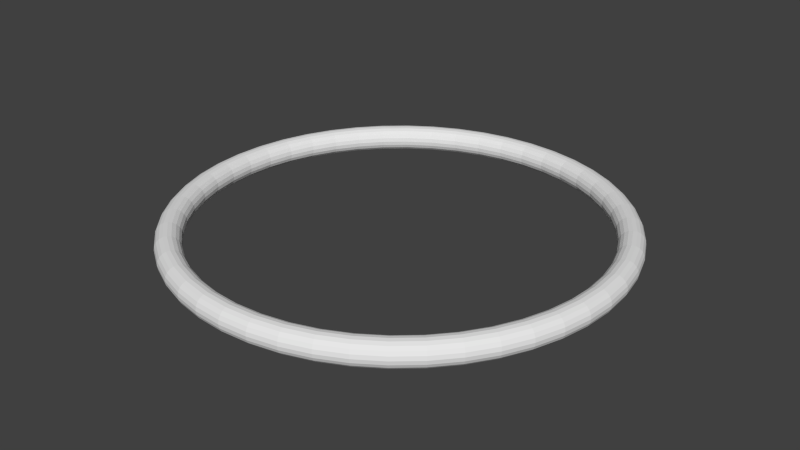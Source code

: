 # Source: Torus.blend  (saved by Blender 2.66.1; exported with 4.5.12 LTS)
import bpy
from mathutils import Matrix  # noqa: F401  (used for matrix-valued properties, if any)

bpy.ops.wm.read_factory_settings(use_empty=True)
scene = bpy.context.scene
scene.name = 'Scene'

# ---- collections
col_collection_1 = bpy.data.collections.new('Collection 1'); scene.collection.children.link(col_collection_1)

# ---- world
world_world = bpy.data.worlds.new('World'); scene.world = world_world
world_world.color = (0.05088, 0.05088, 0.05088)
world_world.use_sun_shadow = False
world_world.sun_shadow_jitter_overblur = 0.0
world_world.cycles.sampling_method = 'MANUAL'
world_world.cycles.sample_map_resolution = 256

# ---- meshes
me_torus = bpy.data.meshes.new('Torus')
me_torus.from_pydata([(0.53, 0.0, 0.0), (0.5285, 0.0, 0.009271), (0.5243, 0.0, 0.01763), (0.5176, 0.0, 0.02427), (0.5093, 0.0, 0.02853), (0.5, 0.0, 0.03), (0.4907, 0.0, 0.02853), (0.4824, 0.0, 0.02427), (0.4757, 0.0, 0.01763), (0.4715, 0.0, 0.009271), (0.47, 0.0, 3.674e-18), (0.4715, 0.0, -0.009271), (0.4757, 0.0, -0.01763), (0.4824, 0.0, -0.02427), (0.4907, 0.0, -0.02853), (0.5, 0.0, -0.03), (0.5093, 0.0, -0.02853), (0.5176, 0.0, -0.02427), (0.5243, 0.0, -0.01763), (0.5285, 0.0, -0.009271), (0.5255, 0.06918, 0.0), (0.524, 0.06899, 0.009271), (0.5198, 0.06843, 0.01763), (0.5132, 0.06756, 0.02427), (0.5049, 0.06647, 0.02853), (0.4957, 0.06526, 0.03), (0.4865, 0.06405, 0.02853), (0.4782, 0.06296, 0.02427), (0.4717, 0.0621, 0.01763), (0.4674, 0.06154, 0.009271), (0.466, 0.06135, 3.674e-18), (0.4674, 0.06154, -0.009271), (0.4717, 0.0621, -0.01763), (0.4782, 0.06296, -0.02427), (0.4865, 0.06405, -0.02853), (0.4957, 0.06526, -0.03), (0.5049, 0.06647, -0.02853), (0.5132, 0.06756, -0.02427), (0.5198, 0.06843, -0.01763), (0.524, 0.06899, -0.009271), (0.5119, 0.1372, 0.0), (0.5105, 0.1368, 0.009271), (0.5064, 0.1357, 0.01763), (0.5, 0.134, 0.02427), (0.4919, 0.1318, 0.02853), (0.483, 0.1294, 0.03), (0.474, 0.127, 0.02853), (0.4659, 0.1248, 0.02427), (0.4595, 0.1231, 0.01763), (0.4554, 0.122, 0.009271), (0.454, 0.1216, 3.674e-18), (0.4554, 0.122, -0.009271), (0.4595, 0.1231, -0.01763), (0.4659, 0.1248, -0.02427), (0.474, 0.127, -0.02853), (0.483, 0.1294, -0.03), (0.4919, 0.1318, -0.02853), (0.5, 0.134, -0.02427), (0.5064, 0.1357, -0.01763), (0.5105, 0.1368, -0.009271), (0.4897, 0.2028, 0.0), (0.4883, 0.2023, 0.009271), (0.4844, 0.2006, 0.01763), (0.4782, 0.1981, 0.02427), (0.4705, 0.1949, 0.02853), (0.4619, 0.1913, 0.03), (0.4534, 0.1878, 0.02853), (0.4456, 0.1846, 0.02427), (0.4395, 0.1821, 0.01763), (0.4356, 0.1804, 0.009271), (0.4342, 0.1799, 3.674e-18), (0.4356, 0.1804, -0.009271), (0.4395, 0.1821, -0.01763), (0.4456, 0.1846, -0.02427), (0.4534, 0.1878, -0.02853), (0.4619, 0.1913, -0.03), (0.4705, 0.1949, -0.02853), (0.4782, 0.1981, -0.02427), (0.4844, 0.2006, -0.01763), (0.4883, 0.2023, -0.009271), (0.459, 0.265, 0.0), (0.4577, 0.2643, 0.009271), (0.454, 0.2621, 0.01763), (0.4483, 0.2588, 0.02427), (0.441, 0.2546, 0.02853), (0.433, 0.25, 0.03), (0.425, 0.2454, 0.02853), (0.4177, 0.2412, 0.02427), (0.412, 0.2379, 0.01763), (0.4083, 0.2357, 0.009271), (0.407, 0.235, 3.674e-18), (0.4083, 0.2357, -0.009271), (0.412, 0.2379, -0.01763), (0.4177, 0.2412, -0.02427), (0.425, 0.2454, -0.02853), (0.433, 0.25, -0.03), (0.441, 0.2546, -0.02853), (0.4483, 0.2588, -0.02427), (0.454, 0.2621, -0.01763), (0.4577, 0.2643, -0.009271), (0.4205, 0.3226, 0.0), (0.4193, 0.3217, 0.009271), (0.4159, 0.3192, 0.01763), (0.4107, 0.3151, 0.02427), (0.404, 0.31, 0.02853), (0.3967, 0.3044, 0.03), (0.3893, 0.2987, 0.02853), (0.3827, 0.2936, 0.02427), (0.3774, 0.2896, 0.01763), (0.374, 0.287, 0.009271), (0.3729, 0.2861, 3.674e-18), (0.374, 0.287, -0.009271), (0.3774, 0.2896, -0.01763), (0.3827, 0.2936, -0.02427), (0.3893, 0.2987, -0.02853), (0.3967, 0.3044, -0.03), (0.404, 0.31, -0.02853), (0.4107, 0.3151, -0.02427), (0.4159, 0.3192, -0.01763), (0.4193, 0.3217, -0.009271), (0.3748, 0.3748, 0.0), (0.3737, 0.3737, 0.009271), (0.3707, 0.3707, 0.01763), (0.366, 0.366, 0.02427), (0.3601, 0.3601, 0.02853), (0.3536, 0.3536, 0.03), (0.347, 0.347, 0.02853), (0.3411, 0.3411, 0.02427), (0.3364, 0.3364, 0.01763), (0.3334, 0.3334, 0.009271), (0.3323, 0.3323, 3.674e-18), (0.3334, 0.3334, -0.009271), (0.3364, 0.3364, -0.01763), (0.3411, 0.3411, -0.02427), (0.347, 0.347, -0.02853), (0.3536, 0.3536, -0.03), (0.3601, 0.3601, -0.02853), (0.366, 0.366, -0.02427), (0.3707, 0.3707, -0.01763), (0.3737, 0.3737, -0.009271), (0.3226, 0.4205, 0.0), (0.3217, 0.4193, 0.009271), (0.3192, 0.4159, 0.01763), (0.3151, 0.4107, 0.02427), (0.31, 0.404, 0.02853), (0.3044, 0.3967, 0.03), (0.2987, 0.3893, 0.02853), (0.2936, 0.3827, 0.02427), (0.2896, 0.3774, 0.01763), (0.287, 0.374, 0.009271), (0.2861, 0.3729, 3.674e-18), (0.287, 0.374, -0.009271), (0.2896, 0.3774, -0.01763), (0.2936, 0.3827, -0.02427), (0.2987, 0.3893, -0.02853), (0.3044, 0.3967, -0.03), (0.31, 0.404, -0.02853), (0.3151, 0.4107, -0.02427), (0.3192, 0.4159, -0.01763), (0.3217, 0.4193, -0.009271), (0.265, 0.459, 0.0), (0.2643, 0.4577, 0.009271), (0.2621, 0.454, 0.01763), (0.2588, 0.4483, 0.02427), (0.2546, 0.441, 0.02853), (0.25, 0.433, 0.03), (0.2454, 0.425, 0.02853), (0.2412, 0.4177, 0.02427), (0.2379, 0.412, 0.01763), (0.2357, 0.4083, 0.009271), (0.235, 0.407, 3.674e-18), (0.2357, 0.4083, -0.009271), (0.2379, 0.412, -0.01763), (0.2412, 0.4177, -0.02427), (0.2454, 0.425, -0.02853), (0.25, 0.433, -0.03), (0.2546, 0.441, -0.02853), (0.2588, 0.4483, -0.02427), (0.2621, 0.454, -0.01763), (0.2643, 0.4577, -0.009271), (0.2028, 0.4897, 0.0), (0.2023, 0.4883, 0.009271), (0.2006, 0.4844, 0.01763), (0.1981, 0.4782, 0.02427), (0.1949, 0.4705, 0.02853), (0.1913, 0.4619, 0.03), (0.1878, 0.4534, 0.02853), (0.1846, 0.4456, 0.02427), (0.1821, 0.4395, 0.01763), (0.1804, 0.4356, 0.009271), (0.1799, 0.4342, 3.674e-18), (0.1804, 0.4356, -0.009271), (0.1821, 0.4395, -0.01763), (0.1846, 0.4456, -0.02427), (0.1878, 0.4534, -0.02853), (0.1913, 0.4619, -0.03), (0.1949, 0.4705, -0.02853), (0.1981, 0.4782, -0.02427), (0.2006, 0.4844, -0.01763), (0.2023, 0.4883, -0.009271), (0.1372, 0.5119, 0.0), (0.1368, 0.5105, 0.009271), (0.1357, 0.5064, 0.01763), (0.134, 0.5, 0.02427), (0.1318, 0.4919, 0.02853), (0.1294, 0.483, 0.03), (0.127, 0.474, 0.02853), (0.1248, 0.4659, 0.02427), (0.1231, 0.4595, 0.01763), (0.122, 0.4554, 0.009271), (0.1216, 0.454, 3.674e-18), (0.122, 0.4554, -0.009271), (0.1231, 0.4595, -0.01763), (0.1248, 0.4659, -0.02427), (0.127, 0.474, -0.02853), (0.1294, 0.483, -0.03), (0.1318, 0.4919, -0.02853), (0.134, 0.5, -0.02427), (0.1357, 0.5064, -0.01763), (0.1368, 0.5105, -0.009271), (0.06918, 0.5255, 0.0), (0.06899, 0.524, 0.009271), (0.06843, 0.5198, 0.01763), (0.06756, 0.5132, 0.02427), (0.06647, 0.5049, 0.02853), (0.06526, 0.4957, 0.03), (0.06405, 0.4865, 0.02853), (0.06296, 0.4782, 0.02427), (0.0621, 0.4717, 0.01763), (0.06154, 0.4674, 0.009271), (0.06135, 0.466, 3.674e-18), (0.06154, 0.4674, -0.009271), (0.0621, 0.4717, -0.01763), (0.06296, 0.4782, -0.02427), (0.06405, 0.4865, -0.02853), (0.06526, 0.4957, -0.03), (0.06647, 0.5049, -0.02853), (0.06756, 0.5132, -0.02427), (0.06843, 0.5198, -0.01763), (0.06899, 0.524, -0.009271), (5.96e-08, 0.53, 0.0), (2.98e-08, 0.5285, 0.009271), (5.96e-08, 0.5243, 0.01763), (2.98e-08, 0.5176, 0.02427), (2.98e-08, 0.5093, 0.02853), (4.47e-08, 0.5, 0.03), (4.47e-08, 0.4907, 0.02853), (4.47e-08, 0.4824, 0.02427), (4.47e-08, 0.4757, 0.01763), (4.47e-08, 0.4715, 0.009271), (4.47e-08, 0.47, 3.674e-18), (4.47e-08, 0.4715, -0.009271), (4.47e-08, 0.4757, -0.01763), (4.47e-08, 0.4824, -0.02427), (4.47e-08, 0.4907, -0.02853), (4.47e-08, 0.5, -0.03), (2.98e-08, 0.5093, -0.02853), (2.98e-08, 0.5176, -0.02427), (5.96e-08, 0.5243, -0.01763), (2.98e-08, 0.5285, -0.009271), (-0.06918, 0.5255, 0.0), (-0.06899, 0.524, 0.009271), (-0.06843, 0.5198, 0.01763), (-0.06756, 0.5132, 0.02427), (-0.06647, 0.5049, 0.02853), (-0.06526, 0.4957, 0.03), (-0.06405, 0.4865, 0.02853), (-0.06296, 0.4782, 0.02427), (-0.0621, 0.4717, 0.01763), (-0.06154, 0.4674, 0.009271), (-0.06135, 0.466, 3.674e-18), (-0.06154, 0.4674, -0.009271), (-0.0621, 0.4717, -0.01763), (-0.06296, 0.4782, -0.02427), (-0.06405, 0.4865, -0.02853), (-0.06526, 0.4957, -0.03), (-0.06647, 0.5049, -0.02853), (-0.06756, 0.5132, -0.02427), (-0.06843, 0.5198, -0.01763), (-0.06899, 0.524, -0.009271), (-0.1372, 0.5119, 0.0), (-0.1368, 0.5105, 0.009271), (-0.1357, 0.5064, 0.01763), (-0.134, 0.5, 0.02427), (-0.1318, 0.4919, 0.02853), (-0.1294, 0.483, 0.03), (-0.127, 0.474, 0.02853), (-0.1248, 0.4659, 0.02427), (-0.1231, 0.4595, 0.01763), (-0.122, 0.4554, 0.009271), (-0.1216, 0.454, 3.674e-18), (-0.122, 0.4554, -0.009271), (-0.1231, 0.4595, -0.01763), (-0.1248, 0.4659, -0.02427), (-0.127, 0.474, -0.02853), (-0.1294, 0.483, -0.03), (-0.1318, 0.4919, -0.02853), (-0.134, 0.5, -0.02427), (-0.1357, 0.5064, -0.01763), (-0.1368, 0.5105, -0.009271), (-0.2028, 0.4897, 0.0), (-0.2023, 0.4883, 0.009271), (-0.2006, 0.4844, 0.01763), (-0.1981, 0.4782, 0.02427), (-0.1949, 0.4705, 0.02853), (-0.1913, 0.4619, 0.03), (-0.1878, 0.4534, 0.02853), (-0.1846, 0.4456, 0.02427), (-0.1821, 0.4395, 0.01763), (-0.1804, 0.4356, 0.009271), (-0.1799, 0.4342, 3.674e-18), (-0.1804, 0.4356, -0.009271), (-0.1821, 0.4395, -0.01763), (-0.1846, 0.4456, -0.02427), (-0.1878, 0.4534, -0.02853), (-0.1913, 0.4619, -0.03), (-0.1949, 0.4705, -0.02853), (-0.1981, 0.4782, -0.02427), (-0.2006, 0.4844, -0.01763), (-0.2023, 0.4883, -0.009271), (-0.265, 0.459, 0.0), (-0.2643, 0.4577, 0.009271), (-0.2621, 0.454, 0.01763), (-0.2588, 0.4483, 0.02427), (-0.2546, 0.441, 0.02853), (-0.25, 0.433, 0.03), (-0.2454, 0.425, 0.02853), (-0.2412, 0.4177, 0.02427), (-0.2379, 0.412, 0.01763), (-0.2357, 0.4083, 0.009271), (-0.235, 0.407, 3.674e-18), (-0.2357, 0.4083, -0.009271), (-0.2379, 0.412, -0.01763), (-0.2412, 0.4177, -0.02427), (-0.2454, 0.425, -0.02853), (-0.25, 0.433, -0.03), (-0.2546, 0.441, -0.02853), (-0.2588, 0.4483, -0.02427), (-0.2621, 0.454, -0.01763), (-0.2643, 0.4577, -0.009271), (-0.3226, 0.4205, 0.0), (-0.3217, 0.4193, 0.009271), (-0.3192, 0.4159, 0.01763), (-0.3151, 0.4107, 0.02427), (-0.31, 0.404, 0.02853), (-0.3044, 0.3967, 0.03), (-0.2987, 0.3893, 0.02853), (-0.2936, 0.3827, 0.02427), (-0.2896, 0.3774, 0.01763), (-0.287, 0.374, 0.009271), (-0.2861, 0.3729, 3.674e-18), (-0.287, 0.374, -0.009271), (-0.2896, 0.3774, -0.01763), (-0.2936, 0.3827, -0.02427), (-0.2987, 0.3893, -0.02853), (-0.3044, 0.3967, -0.03), (-0.31, 0.404, -0.02853), (-0.3151, 0.4107, -0.02427), (-0.3192, 0.4159, -0.01763), (-0.3217, 0.4193, -0.009271), (-0.3748, 0.3748, 0.0), (-0.3737, 0.3737, 0.009271), (-0.3707, 0.3707, 0.01763), (-0.366, 0.366, 0.02427), (-0.3601, 0.3601, 0.02853), (-0.3536, 0.3536, 0.03), (-0.347, 0.347, 0.02853), (-0.3411, 0.3411, 0.02427), (-0.3364, 0.3364, 0.01763), (-0.3334, 0.3334, 0.009271), (-0.3323, 0.3323, 3.674e-18), (-0.3334, 0.3334, -0.009271), (-0.3364, 0.3364, -0.01763), (-0.3411, 0.3411, -0.02427), (-0.347, 0.347, -0.02853), (-0.3536, 0.3536, -0.03), (-0.3601, 0.3601, -0.02853), (-0.366, 0.366, -0.02427), (-0.3707, 0.3707, -0.01763), (-0.3737, 0.3737, -0.009271), (-0.4205, 0.3226, 0.0), (-0.4193, 0.3217, 0.009271), (-0.4159, 0.3192, 0.01763), (-0.4107, 0.3151, 0.02427), (-0.404, 0.31, 0.02853), (-0.3967, 0.3044, 0.03), (-0.3893, 0.2987, 0.02853), (-0.3827, 0.2936, 0.02427), (-0.3774, 0.2896, 0.01763), (-0.374, 0.287, 0.009271), (-0.3729, 0.2861, 3.674e-18), (-0.374, 0.287, -0.009271), (-0.3774, 0.2896, -0.01763), (-0.3827, 0.2936, -0.02427), (-0.3893, 0.2987, -0.02853), (-0.3967, 0.3044, -0.03), (-0.404, 0.31, -0.02853), (-0.4107, 0.3151, -0.02427), (-0.4159, 0.3192, -0.01763), (-0.4193, 0.3217, -0.009271), (-0.459, 0.265, 0.0), (-0.4577, 0.2643, 0.009271), (-0.454, 0.2621, 0.01763), (-0.4483, 0.2588, 0.02427), (-0.441, 0.2546, 0.02853), (-0.433, 0.25, 0.03), (-0.425, 0.2454, 0.02853), (-0.4177, 0.2412, 0.02427), (-0.412, 0.2379, 0.01763), (-0.4083, 0.2357, 0.009271), (-0.407, 0.235, 3.674e-18), (-0.4083, 0.2357, -0.009271), (-0.412, 0.2379, -0.01763), (-0.4177, 0.2412, -0.02427), (-0.425, 0.2454, -0.02853), (-0.433, 0.25, -0.03), (-0.441, 0.2546, -0.02853), (-0.4483, 0.2588, -0.02427), (-0.454, 0.2621, -0.01763), (-0.4577, 0.2643, -0.009271), (-0.4897, 0.2028, 0.0), (-0.4883, 0.2023, 0.009271), (-0.4844, 0.2006, 0.01763), (-0.4782, 0.1981, 0.02427), (-0.4705, 0.1949, 0.02853), (-0.4619, 0.1913, 0.03), (-0.4534, 0.1878, 0.02853), (-0.4456, 0.1846, 0.02427), (-0.4395, 0.1821, 0.01763), (-0.4356, 0.1804, 0.009271), (-0.4342, 0.1799, 3.674e-18), (-0.4356, 0.1804, -0.009271), (-0.4395, 0.1821, -0.01763), (-0.4456, 0.1846, -0.02427), (-0.4534, 0.1878, -0.02853), (-0.4619, 0.1913, -0.03), (-0.4705, 0.1949, -0.02853), (-0.4782, 0.1981, -0.02427), (-0.4844, 0.2006, -0.01763), (-0.4883, 0.2023, -0.009271), (-0.5119, 0.1372, 0.0), (-0.5105, 0.1368, 0.009271), (-0.5064, 0.1357, 0.01763), (-0.5, 0.134, 0.02427), (-0.4919, 0.1318, 0.02853), (-0.483, 0.1294, 0.03), (-0.474, 0.127, 0.02853), (-0.4659, 0.1248, 0.02427), (-0.4595, 0.1231, 0.01763), (-0.4554, 0.122, 0.009271), (-0.454, 0.1216, 3.674e-18), (-0.4554, 0.122, -0.009271), (-0.4595, 0.1231, -0.01763), (-0.4659, 0.1248, -0.02427), (-0.474, 0.127, -0.02853), (-0.483, 0.1294, -0.03), (-0.4919, 0.1318, -0.02853), (-0.5, 0.134, -0.02427), (-0.5064, 0.1357, -0.01763), (-0.5105, 0.1368, -0.009271), (-0.5255, 0.06918, 0.0), (-0.524, 0.06899, 0.009271), (-0.5198, 0.06843, 0.01763), (-0.5132, 0.06756, 0.02427), (-0.5049, 0.06647, 0.02853), (-0.4957, 0.06526, 0.03), (-0.4865, 0.06405, 0.02853), (-0.4782, 0.06296, 0.02427), (-0.4717, 0.0621, 0.01763), (-0.4674, 0.06154, 0.009271), (-0.466, 0.06135, 3.674e-18), (-0.4674, 0.06154, -0.009271), (-0.4717, 0.0621, -0.01763), (-0.4782, 0.06296, -0.02427), (-0.4865, 0.06405, -0.02853), (-0.4957, 0.06526, -0.03), (-0.5049, 0.06647, -0.02853), (-0.5132, 0.06756, -0.02427), (-0.5198, 0.06843, -0.01763), (-0.524, 0.06899, -0.009271), (-0.53, 4.633e-08, 0.0), (-0.5285, 4.621e-08, 0.009271), (-0.5243, 4.583e-08, 0.01763), (-0.5176, 4.525e-08, 0.02427), (-0.5093, 4.452e-08, 0.02853), (-0.5, 4.371e-08, 0.03), (-0.4907, 4.29e-08, 0.02853), (-0.4824, 4.217e-08, 0.02427), (-0.4757, 4.159e-08, 0.01763), (-0.4715, 4.122e-08, 0.009271), (-0.47, 4.109e-08, 3.674e-18), (-0.4715, 4.122e-08, -0.009271), (-0.4757, 4.159e-08, -0.01763), (-0.4824, 4.217e-08, -0.02427), (-0.4907, 4.29e-08, -0.02853), (-0.5, 4.371e-08, -0.03), (-0.5093, 4.452e-08, -0.02853), (-0.5176, 4.525e-08, -0.02427), (-0.5243, 4.583e-08, -0.01763), (-0.5285, 4.621e-08, -0.009271), (-0.5255, -0.06918, 0.0), (-0.524, -0.06899, 0.009271), (-0.5198, -0.06843, 0.01763), (-0.5132, -0.06756, 0.02427), (-0.5049, -0.06647, 0.02853), (-0.4957, -0.06526, 0.03), (-0.4865, -0.06405, 0.02853), (-0.4782, -0.06296, 0.02427), (-0.4717, -0.0621, 0.01763), (-0.4674, -0.06154, 0.009271), (-0.466, -0.06135, 3.674e-18), (-0.4674, -0.06154, -0.009271), (-0.4717, -0.0621, -0.01763), (-0.4782, -0.06296, -0.02427), (-0.4865, -0.06405, -0.02853), (-0.4957, -0.06526, -0.03), (-0.5049, -0.06647, -0.02853), (-0.5132, -0.06756, -0.02427), (-0.5198, -0.06843, -0.01763), (-0.524, -0.06899, -0.009271), (-0.5119, -0.1372, 0.0), (-0.5105, -0.1368, 0.009271), (-0.5064, -0.1357, 0.01763), (-0.5, -0.134, 0.02427), (-0.4919, -0.1318, 0.02853), (-0.483, -0.1294, 0.03), (-0.474, -0.127, 0.02853), (-0.4659, -0.1248, 0.02427), (-0.4595, -0.1231, 0.01763), (-0.4554, -0.122, 0.009271), (-0.454, -0.1216, 3.674e-18), (-0.4554, -0.122, -0.009271), (-0.4595, -0.1231, -0.01763), (-0.4659, -0.1248, -0.02427), (-0.474, -0.127, -0.02853), (-0.483, -0.1294, -0.03), (-0.4919, -0.1318, -0.02853), (-0.5, -0.134, -0.02427), (-0.5064, -0.1357, -0.01763), (-0.5105, -0.1368, -0.009271), (-0.4897, -0.2028, 0.0), (-0.4883, -0.2023, 0.009271), (-0.4844, -0.2006, 0.01763), (-0.4782, -0.1981, 0.02427), (-0.4705, -0.1949, 0.02853), (-0.4619, -0.1913, 0.03), (-0.4534, -0.1878, 0.02853), (-0.4456, -0.1846, 0.02427), (-0.4395, -0.1821, 0.01763), (-0.4356, -0.1804, 0.009271), (-0.4342, -0.1799, 3.674e-18), (-0.4356, -0.1804, -0.009271), (-0.4395, -0.1821, -0.01763), (-0.4456, -0.1846, -0.02427), (-0.4534, -0.1878, -0.02853), (-0.4619, -0.1913, -0.03), (-0.4705, -0.1949, -0.02853), (-0.4782, -0.1981, -0.02427), (-0.4844, -0.2006, -0.01763), (-0.4883, -0.2023, -0.009271), (-0.459, -0.265, 0.0), (-0.4577, -0.2643, 0.009271), (-0.454, -0.2621, 0.01763), (-0.4483, -0.2588, 0.02427), (-0.441, -0.2546, 0.02853), (-0.433, -0.25, 0.03), (-0.425, -0.2454, 0.02853), (-0.4177, -0.2412, 0.02427), (-0.412, -0.2379, 0.01763), (-0.4083, -0.2357, 0.009271), (-0.407, -0.235, 3.674e-18), (-0.4083, -0.2357, -0.009271), (-0.412, -0.2379, -0.01763), (-0.4177, -0.2412, -0.02427), (-0.425, -0.2454, -0.02853), (-0.433, -0.25, -0.03), (-0.441, -0.2546, -0.02853), (-0.4483, -0.2588, -0.02427), (-0.454, -0.2621, -0.01763), (-0.4577, -0.2643, -0.009271), (-0.4205, -0.3226, 0.0), (-0.4193, -0.3217, 0.009271), (-0.4159, -0.3192, 0.01763), (-0.4107, -0.3151, 0.02427), (-0.404, -0.31, 0.02853), (-0.3967, -0.3044, 0.03), (-0.3893, -0.2987, 0.02853), (-0.3827, -0.2936, 0.02427), (-0.3774, -0.2896, 0.01763), (-0.374, -0.287, 0.009271), (-0.3729, -0.2861, 3.674e-18), (-0.374, -0.287, -0.009271), (-0.3774, -0.2896, -0.01763), (-0.3827, -0.2936, -0.02427), (-0.3893, -0.2987, -0.02853), (-0.3967, -0.3044, -0.03), (-0.404, -0.31, -0.02853), (-0.4107, -0.3151, -0.02427), (-0.4159, -0.3192, -0.01763), (-0.4193, -0.3217, -0.009271), (-0.3748, -0.3748, 0.0), (-0.3737, -0.3737, 0.009271), (-0.3707, -0.3707, 0.01763), (-0.366, -0.366, 0.02427), (-0.3601, -0.3601, 0.02853), (-0.3536, -0.3536, 0.03), (-0.347, -0.347, 0.02853), (-0.3411, -0.3411, 0.02427), (-0.3364, -0.3364, 0.01763), (-0.3334, -0.3334, 0.009271), (-0.3323, -0.3323, 3.674e-18), (-0.3334, -0.3334, -0.009271), (-0.3364, -0.3364, -0.01763), (-0.3411, -0.3411, -0.02427), (-0.347, -0.347, -0.02853), (-0.3536, -0.3536, -0.03), (-0.3601, -0.3601, -0.02853), (-0.366, -0.366, -0.02427), (-0.3707, -0.3707, -0.01763), (-0.3737, -0.3737, -0.009271), (-0.3226, -0.4205, 0.0), (-0.3217, -0.4193, 0.009271), (-0.3192, -0.4159, 0.01763), (-0.3151, -0.4107, 0.02427), (-0.31, -0.404, 0.02853), (-0.3044, -0.3967, 0.03), (-0.2987, -0.3893, 0.02853), (-0.2936, -0.3827, 0.02427), (-0.2896, -0.3774, 0.01763), (-0.287, -0.374, 0.009271), (-0.2861, -0.3729, 3.674e-18), (-0.287, -0.374, -0.009271), (-0.2896, -0.3774, -0.01763), (-0.2936, -0.3827, -0.02427), (-0.2987, -0.3893, -0.02853), (-0.3044, -0.3967, -0.03), (-0.31, -0.404, -0.02853), (-0.3151, -0.4107, -0.02427), (-0.3192, -0.4159, -0.01763), (-0.3217, -0.4193, -0.009271), (-0.265, -0.459, 0.0), (-0.2643, -0.4577, 0.009271), (-0.2621, -0.454, 0.01763), (-0.2588, -0.4483, 0.02427), (-0.2546, -0.441, 0.02853), (-0.25, -0.433, 0.03), (-0.2454, -0.425, 0.02853), (-0.2412, -0.4177, 0.02427), (-0.2379, -0.412, 0.01763), (-0.2357, -0.4083, 0.009271), (-0.235, -0.407, 3.674e-18), (-0.2357, -0.4083, -0.009271), (-0.2379, -0.412, -0.01763), (-0.2412, -0.4177, -0.02427), (-0.2454, -0.425, -0.02853), (-0.25, -0.433, -0.03), (-0.2546, -0.441, -0.02853), (-0.2588, -0.4483, -0.02427), (-0.2621, -0.454, -0.01763), (-0.2643, -0.4577, -0.009271), (-0.2028, -0.4897, 0.0), (-0.2023, -0.4883, 0.009271), (-0.2006, -0.4844, 0.01763), (-0.1981, -0.4782, 0.02427), (-0.1949, -0.4705, 0.02853), (-0.1913, -0.4619, 0.03), (-0.1878, -0.4534, 0.02853), (-0.1846, -0.4456, 0.02427), (-0.1821, -0.4395, 0.01763), (-0.1804, -0.4356, 0.009271), (-0.1799, -0.4342, 3.674e-18), (-0.1804, -0.4356, -0.009271), (-0.1821, -0.4395, -0.01763), (-0.1846, -0.4456, -0.02427), (-0.1878, -0.4534, -0.02853), (-0.1913, -0.4619, -0.03), (-0.1949, -0.4705, -0.02853), (-0.1981, -0.4782, -0.02427), (-0.2006, -0.4844, -0.01763), (-0.2023, -0.4883, -0.009271), (-0.1372, -0.5119, 0.0), (-0.1368, -0.5105, 0.009271), (-0.1357, -0.5064, 0.01763), (-0.134, -0.5, 0.02427), (-0.1318, -0.4919, 0.02853), (-0.1294, -0.483, 0.03), (-0.127, -0.474, 0.02853), (-0.1248, -0.4659, 0.02427), (-0.1231, -0.4595, 0.01763), (-0.122, -0.4554, 0.009271), (-0.1216, -0.454, 3.674e-18), (-0.122, -0.4554, -0.009271), (-0.1231, -0.4595, -0.01763), (-0.1248, -0.4659, -0.02427), (-0.127, -0.474, -0.02853), (-0.1294, -0.483, -0.03), (-0.1318, -0.4919, -0.02853), (-0.134, -0.5, -0.02427), (-0.1357, -0.5064, -0.01763), (-0.1368, -0.5105, -0.009271), (-0.06918, -0.5255, 0.0), (-0.06899, -0.524, 0.009271), (-0.06843, -0.5198, 0.01763), (-0.06757, -0.5132, 0.02427), (-0.06647, -0.5049, 0.02853), (-0.06526, -0.4957, 0.03), (-0.06405, -0.4865, 0.02853), (-0.06296, -0.4782, 0.02427), (-0.0621, -0.4717, 0.01763), (-0.06154, -0.4674, 0.009271), (-0.06135, -0.466, 3.674e-18), (-0.06154, -0.4674, -0.009271), (-0.0621, -0.4717, -0.01763), (-0.06296, -0.4782, -0.02427), (-0.06405, -0.4865, -0.02853), (-0.06526, -0.4957, -0.03), (-0.06647, -0.5049, -0.02853), (-0.06757, -0.5132, -0.02427), (-0.06843, -0.5198, -0.01763), (-0.06899, -0.524, -0.009271), (5.96e-08, -0.53, 0.0), (2.98e-08, -0.5285, 0.009271), (5.96e-08, -0.5243, 0.01763), (2.98e-08, -0.5176, 0.02427), (2.98e-08, -0.5093, 0.02853), (4.47e-08, -0.5, 0.03), (4.47e-08, -0.4907, 0.02853), (4.47e-08, -0.4824, 0.02427), (4.47e-08, -0.4757, 0.01763), (4.47e-08, -0.4715, 0.009271), (4.47e-08, -0.47, 3.674e-18), (4.47e-08, -0.4715, -0.009271), (4.47e-08, -0.4757, -0.01763), (4.47e-08, -0.4824, -0.02427), (4.47e-08, -0.4907, -0.02853), (4.47e-08, -0.5, -0.03), (2.98e-08, -0.5093, -0.02853), (2.98e-08, -0.5176, -0.02427), (5.96e-08, -0.5243, -0.01763), (2.98e-08, -0.5285, -0.009271), (0.06918, -0.5255, 0.0), (0.06899, -0.524, 0.009271), (0.06843, -0.5198, 0.01763), (0.06756, -0.5132, 0.02427), (0.06647, -0.5049, 0.02853), (0.06526, -0.4957, 0.03), (0.06405, -0.4865, 0.02853), (0.06296, -0.4782, 0.02427), (0.0621, -0.4717, 0.01763), (0.06154, -0.4674, 0.009271), (0.06135, -0.466, 3.674e-18), (0.06154, -0.4674, -0.009271), (0.0621, -0.4717, -0.01763), (0.06296, -0.4782, -0.02427), (0.06405, -0.4865, -0.02853), (0.06526, -0.4957, -0.03), (0.06647, -0.5049, -0.02853), (0.06756, -0.5132, -0.02427), (0.06843, -0.5198, -0.01763), (0.06899, -0.524, -0.009271), (0.1372, -0.5119, 0.0), (0.1368, -0.5105, 0.009271), (0.1357, -0.5064, 0.01763), (0.134, -0.5, 0.02427), (0.1318, -0.4919, 0.02853), (0.1294, -0.483, 0.03), (0.127, -0.474, 0.02853), (0.1248, -0.4659, 0.02427), (0.1231, -0.4595, 0.01763), (0.122, -0.4554, 0.009271), (0.1216, -0.454, 3.674e-18), (0.122, -0.4554, -0.009271), (0.1231, -0.4595, -0.01763), (0.1248, -0.4659, -0.02427), (0.127, -0.474, -0.02853), (0.1294, -0.483, -0.03), (0.1318, -0.4919, -0.02853), (0.134, -0.5, -0.02427), (0.1357, -0.5064, -0.01763), (0.1368, -0.5105, -0.009271), (0.2028, -0.4897, 0.0), (0.2023, -0.4883, 0.009271), (0.2006, -0.4844, 0.01763), (0.1981, -0.4782, 0.02427), (0.1949, -0.4705, 0.02853), (0.1913, -0.4619, 0.03), (0.1878, -0.4534, 0.02853), (0.1846, -0.4456, 0.02427), (0.1821, -0.4395, 0.01763), (0.1804, -0.4356, 0.009271), (0.1799, -0.4342, 3.674e-18), (0.1804, -0.4356, -0.009271), (0.1821, -0.4395, -0.01763), (0.1846, -0.4456, -0.02427), (0.1878, -0.4534, -0.02853), (0.1913, -0.4619, -0.03), (0.1949, -0.4705, -0.02853), (0.1981, -0.4782, -0.02427), (0.2006, -0.4844, -0.01763), (0.2023, -0.4883, -0.009271), (0.265, -0.459, 0.0), (0.2643, -0.4577, 0.009271), (0.2621, -0.454, 0.01763), (0.2588, -0.4483, 0.02427), (0.2546, -0.441, 0.02853), (0.25, -0.433, 0.03), (0.2454, -0.425, 0.02853), (0.2412, -0.4177, 0.02427), (0.2379, -0.412, 0.01763), (0.2357, -0.4083, 0.009271), (0.235, -0.407, 3.674e-18), (0.2357, -0.4083, -0.009271), (0.2379, -0.412, -0.01763), (0.2412, -0.4177, -0.02427), (0.2454, -0.425, -0.02853), (0.25, -0.433, -0.03), (0.2546, -0.441, -0.02853), (0.2588, -0.4483, -0.02427), (0.2621, -0.454, -0.01763), (0.2643, -0.4577, -0.009271), (0.3226, -0.4205, 0.0), (0.3217, -0.4193, 0.009271), (0.3192, -0.4159, 0.01763), (0.3151, -0.4107, 0.02427), (0.31, -0.404, 0.02853), (0.3044, -0.3967, 0.03), (0.2987, -0.3893, 0.02853), (0.2936, -0.3827, 0.02427), (0.2896, -0.3774, 0.01763), (0.287, -0.374, 0.009271), (0.2861, -0.3729, 3.674e-18), (0.287, -0.374, -0.009271), (0.2896, -0.3774, -0.01763), (0.2936, -0.3827, -0.02427), (0.2987, -0.3893, -0.02853), (0.3044, -0.3967, -0.03), (0.31, -0.404, -0.02853), (0.3151, -0.4107, -0.02427), (0.3192, -0.4159, -0.01763), (0.3217, -0.4193, -0.009271), (0.3748, -0.3748, 0.0), (0.3737, -0.3737, 0.009271), (0.3707, -0.3707, 0.01763), (0.366, -0.366, 0.02427), (0.3601, -0.3601, 0.02853), (0.3536, -0.3536, 0.03), (0.347, -0.347, 0.02853), (0.3411, -0.3411, 0.02427), (0.3364, -0.3364, 0.01763), (0.3334, -0.3334, 0.009271), (0.3323, -0.3323, 3.674e-18), (0.3334, -0.3334, -0.009271), (0.3364, -0.3364, -0.01763), (0.3411, -0.3411, -0.02427), (0.347, -0.347, -0.02853), (0.3536, -0.3536, -0.03), (0.3601, -0.3601, -0.02853), (0.366, -0.366, -0.02427), (0.3707, -0.3707, -0.01763), (0.3737, -0.3737, -0.009271), (0.4205, -0.3226, 0.0), (0.4193, -0.3217, 0.009271), (0.4159, -0.3192, 0.01763), (0.4107, -0.3151, 0.02427), (0.404, -0.31, 0.02853), (0.3967, -0.3044, 0.03), (0.3893, -0.2987, 0.02853), (0.3827, -0.2936, 0.02427), (0.3774, -0.2896, 0.01763), (0.374, -0.287, 0.009271), (0.3729, -0.2861, 3.674e-18), (0.374, -0.287, -0.009271), (0.3774, -0.2896, -0.01763), (0.3827, -0.2936, -0.02427), (0.3893, -0.2987, -0.02853), (0.3967, -0.3044, -0.03), (0.404, -0.31, -0.02853), (0.4107, -0.3151, -0.02427), (0.4159, -0.3192, -0.01763), (0.4193, -0.3217, -0.009271), (0.459, -0.265, 0.0), (0.4577, -0.2643, 0.009271), (0.454, -0.2621, 0.01763), (0.4483, -0.2588, 0.02427), (0.441, -0.2546, 0.02853), (0.433, -0.25, 0.03), (0.425, -0.2454, 0.02853), (0.4177, -0.2412, 0.02427), (0.412, -0.2379, 0.01763), (0.4083, -0.2357, 0.009271), (0.407, -0.235, 3.674e-18), (0.4083, -0.2357, -0.009271), (0.412, -0.2379, -0.01763), (0.4177, -0.2412, -0.02427), (0.425, -0.2454, -0.02853), (0.433, -0.25, -0.03), (0.441, -0.2546, -0.02853), (0.4483, -0.2588, -0.02427), (0.454, -0.2621, -0.01763), (0.4577, -0.2643, -0.009271), (0.4897, -0.2028, 0.0), (0.4883, -0.2023, 0.009271), (0.4844, -0.2006, 0.01763), (0.4782, -0.1981, 0.02427), (0.4705, -0.1949, 0.02853), (0.4619, -0.1913, 0.03), (0.4534, -0.1878, 0.02853), (0.4456, -0.1846, 0.02427), (0.4395, -0.1821, 0.01763), (0.4356, -0.1804, 0.009271), (0.4342, -0.1799, 3.674e-18), (0.4356, -0.1804, -0.009271), (0.4395, -0.1821, -0.01763), (0.4456, -0.1846, -0.02427), (0.4534, -0.1878, -0.02853), (0.4619, -0.1913, -0.03), (0.4705, -0.1949, -0.02853), (0.4782, -0.1981, -0.02427), (0.4844, -0.2006, -0.01763), (0.4883, -0.2023, -0.009271), (0.5119, -0.1372, 0.0), (0.5105, -0.1368, 0.009271), (0.5064, -0.1357, 0.01763), (0.5, -0.134, 0.02427), (0.4919, -0.1318, 0.02853), (0.483, -0.1294, 0.03), (0.474, -0.127, 0.02853), (0.4659, -0.1248, 0.02427), (0.4595, -0.1231, 0.01763), (0.4554, -0.122, 0.009271), (0.454, -0.1216, 3.674e-18), (0.4554, -0.122, -0.009271), (0.4595, -0.1231, -0.01763), (0.4659, -0.1248, -0.02427), (0.474, -0.127, -0.02853), (0.483, -0.1294, -0.03), (0.4919, -0.1318, -0.02853), (0.5, -0.134, -0.02427), (0.5064, -0.1357, -0.01763), (0.5105, -0.1368, -0.009271), (0.5255, -0.06918, 0.0), (0.524, -0.06899, 0.009271), (0.5198, -0.06843, 0.01763), (0.5132, -0.06756, 0.02427), (0.5049, -0.06647, 0.02853), (0.4957, -0.06526, 0.03), (0.4865, -0.06405, 0.02853), (0.4782, -0.06296, 0.02427), (0.4717, -0.0621, 0.01763), (0.4674, -0.06154, 0.009271), (0.466, -0.06135, 3.674e-18), (0.4674, -0.06154, -0.009271), (0.4717, -0.0621, -0.01763), (0.4782, -0.06296, -0.02427), (0.4865, -0.06405, -0.02853), (0.4957, -0.06526, -0.03), (0.5049, -0.06647, -0.02853), (0.5132, -0.06756, -0.02427), (0.5198, -0.06843, -0.01763), (0.524, -0.06899, -0.009271)], [], [(0, 20, 21, 1), (1, 21, 22, 2), (2, 22, 23, 3), (3, 23, 24, 4), (4, 24, 25, 5), (5, 25, 26, 6), (6, 26, 27, 7), (7, 27, 28, 8), (8, 28, 29, 9), (9, 29, 30, 10), (10, 30, 31, 11), (11, 31, 32, 12), (12, 32, 33, 13), (13, 33, 34, 14), (14, 34, 35, 15), (15, 35, 36, 16), (16, 36, 37, 17), (17, 37, 38, 18), (18, 38, 39, 19), (0, 19, 39, 20), (20, 40, 41, 21), (21, 41, 42, 22), (22, 42, 43, 23), (23, 43, 44, 24), (24, 44, 45, 25), (25, 45, 46, 26), (26, 46, 47, 27), (27, 47, 48, 28), (28, 48, 49, 29), (29, 49, 50, 30), (30, 50, 51, 31), (31, 51, 52, 32), (32, 52, 53, 33), (33, 53, 54, 34), (34, 54, 55, 35), (35, 55, 56, 36), (36, 56, 57, 37), (37, 57, 58, 38), (38, 58, 59, 39), (39, 59, 40, 20), (40, 60, 61, 41), (41, 61, 62, 42), (42, 62, 63, 43), (43, 63, 64, 44), (44, 64, 65, 45), (45, 65, 66, 46), (46, 66, 67, 47), (47, 67, 68, 48), (48, 68, 69, 49), (49, 69, 70, 50), (50, 70, 71, 51), (51, 71, 72, 52), (52, 72, 73, 53), (53, 73, 74, 54), (54, 74, 75, 55), (55, 75, 76, 56), (56, 76, 77, 57), (57, 77, 78, 58), (58, 78, 79, 59), (59, 79, 60, 40), (60, 80, 81, 61), (61, 81, 82, 62), (62, 82, 83, 63), (63, 83, 84, 64), (64, 84, 85, 65), (65, 85, 86, 66), (66, 86, 87, 67), (67, 87, 88, 68), (68, 88, 89, 69), (69, 89, 90, 70), (70, 90, 91, 71), (71, 91, 92, 72), (72, 92, 93, 73), (73, 93, 94, 74), (74, 94, 95, 75), (75, 95, 96, 76), (76, 96, 97, 77), (77, 97, 98, 78), (78, 98, 99, 79), (79, 99, 80, 60), (80, 100, 101, 81), (81, 101, 102, 82), (82, 102, 103, 83), (83, 103, 104, 84), (84, 104, 105, 85), (85, 105, 106, 86), (86, 106, 107, 87), (87, 107, 108, 88), (88, 108, 109, 89), (89, 109, 110, 90), (90, 110, 111, 91), (91, 111, 112, 92), (92, 112, 113, 93), (93, 113, 114, 94), (94, 114, 115, 95), (95, 115, 116, 96), (96, 116, 117, 97), (97, 117, 118, 98), (98, 118, 119, 99), (99, 119, 100, 80), (100, 120, 121, 101), (101, 121, 122, 102), (102, 122, 123, 103), (103, 123, 124, 104), (104, 124, 125, 105), (105, 125, 126, 106), (106, 126, 127, 107), (107, 127, 128, 108), (108, 128, 129, 109), (109, 129, 130, 110), (110, 130, 131, 111), (111, 131, 132, 112), (112, 132, 133, 113), (113, 133, 134, 114), (114, 134, 135, 115), (115, 135, 136, 116), (116, 136, 137, 117), (117, 137, 138, 118), (118, 138, 139, 119), (119, 139, 120, 100), (120, 140, 141, 121), (121, 141, 142, 122), (122, 142, 143, 123), (123, 143, 144, 124), (124, 144, 145, 125), (125, 145, 146, 126), (126, 146, 147, 127), (127, 147, 148, 128), (128, 148, 149, 129), (129, 149, 150, 130), (130, 150, 151, 131), (131, 151, 152, 132), (132, 152, 153, 133), (133, 153, 154, 134), (134, 154, 155, 135), (135, 155, 156, 136), (136, 156, 157, 137), (137, 157, 158, 138), (138, 158, 159, 139), (139, 159, 140, 120), (140, 160, 161, 141), (141, 161, 162, 142), (142, 162, 163, 143), (143, 163, 164, 144), (144, 164, 165, 145), (145, 165, 166, 146), (146, 166, 167, 147), (147, 167, 168, 148), (148, 168, 169, 149), (149, 169, 170, 150), (150, 170, 171, 151), (151, 171, 172, 152), (152, 172, 173, 153), (153, 173, 174, 154), (154, 174, 175, 155), (155, 175, 176, 156), (156, 176, 177, 157), (157, 177, 178, 158), (158, 178, 179, 159), (159, 179, 160, 140), (160, 180, 181, 161), (161, 181, 182, 162), (162, 182, 183, 163), (163, 183, 184, 164), (164, 184, 185, 165), (165, 185, 186, 166), (166, 186, 187, 167), (167, 187, 188, 168), (168, 188, 189, 169), (169, 189, 190, 170), (170, 190, 191, 171), (171, 191, 192, 172), (172, 192, 193, 173), (173, 193, 194, 174), (174, 194, 195, 175), (175, 195, 196, 176), (176, 196, 197, 177), (177, 197, 198, 178), (178, 198, 199, 179), (179, 199, 180, 160), (180, 200, 201, 181), (181, 201, 202, 182), (182, 202, 203, 183), (183, 203, 204, 184), (184, 204, 205, 185), (185, 205, 206, 186), (186, 206, 207, 187), (187, 207, 208, 188), (188, 208, 209, 189), (189, 209, 210, 190), (190, 210, 211, 191), (191, 211, 212, 192), (192, 212, 213, 193), (193, 213, 214, 194), (194, 214, 215, 195), (195, 215, 216, 196), (196, 216, 217, 197), (197, 217, 218, 198), (198, 218, 219, 199), (199, 219, 200, 180), (200, 220, 221, 201), (201, 221, 222, 202), (202, 222, 223, 203), (203, 223, 224, 204), (204, 224, 225, 205), (205, 225, 226, 206), (206, 226, 227, 207), (207, 227, 228, 208), (208, 228, 229, 209), (209, 229, 230, 210), (210, 230, 231, 211), (211, 231, 232, 212), (212, 232, 233, 213), (213, 233, 234, 214), (214, 234, 235, 215), (215, 235, 236, 216), (216, 236, 237, 217), (217, 237, 238, 218), (218, 238, 239, 219), (219, 239, 220, 200), (220, 240, 241, 221), (221, 241, 242, 222), (222, 242, 243, 223), (223, 243, 244, 224), (224, 244, 245, 225), (225, 245, 246, 226), (226, 246, 247, 227), (227, 247, 248, 228), (228, 248, 249, 229), (229, 249, 250, 230), (230, 250, 251, 231), (231, 251, 252, 232), (232, 252, 253, 233), (233, 253, 254, 234), (234, 254, 255, 235), (235, 255, 256, 236), (236, 256, 257, 237), (237, 257, 258, 238), (238, 258, 259, 239), (239, 259, 240, 220), (240, 260, 261, 241), (241, 261, 262, 242), (242, 262, 263, 243), (243, 263, 264, 244), (244, 264, 265, 245), (245, 265, 266, 246), (246, 266, 267, 247), (247, 267, 268, 248), (248, 268, 269, 249), (249, 269, 270, 250), (250, 270, 271, 251), (251, 271, 272, 252), (252, 272, 273, 253), (253, 273, 274, 254), (254, 274, 275, 255), (255, 275, 276, 256), (256, 276, 277, 257), (257, 277, 278, 258), (258, 278, 279, 259), (259, 279, 260, 240), (260, 280, 281, 261), (261, 281, 282, 262), (262, 282, 283, 263), (263, 283, 284, 264), (264, 284, 285, 265), (265, 285, 286, 266), (266, 286, 287, 267), (267, 287, 288, 268), (268, 288, 289, 269), (269, 289, 290, 270), (270, 290, 291, 271), (271, 291, 292, 272), (272, 292, 293, 273), (273, 293, 294, 274), (274, 294, 295, 275), (275, 295, 296, 276), (276, 296, 297, 277), (277, 297, 298, 278), (278, 298, 299, 279), (279, 299, 280, 260), (280, 300, 301, 281), (281, 301, 302, 282), (282, 302, 303, 283), (283, 303, 304, 284), (284, 304, 305, 285), (285, 305, 306, 286), (286, 306, 307, 287), (287, 307, 308, 288), (288, 308, 309, 289), (289, 309, 310, 290), (290, 310, 311, 291), (291, 311, 312, 292), (292, 312, 313, 293), (293, 313, 314, 294), (294, 314, 315, 295), (295, 315, 316, 296), (296, 316, 317, 297), (297, 317, 318, 298), (298, 318, 319, 299), (299, 319, 300, 280), (300, 320, 321, 301), (301, 321, 322, 302), (302, 322, 323, 303), (303, 323, 324, 304), (304, 324, 325, 305), (305, 325, 326, 306), (306, 326, 327, 307), (307, 327, 328, 308), (308, 328, 329, 309), (309, 329, 330, 310), (310, 330, 331, 311), (311, 331, 332, 312), (312, 332, 333, 313), (313, 333, 334, 314), (314, 334, 335, 315), (315, 335, 336, 316), (316, 336, 337, 317), (317, 337, 338, 318), (318, 338, 339, 319), (319, 339, 320, 300), (320, 340, 341, 321), (321, 341, 342, 322), (322, 342, 343, 323), (323, 343, 344, 324), (324, 344, 345, 325), (325, 345, 346, 326), (326, 346, 347, 327), (327, 347, 348, 328), (328, 348, 349, 329), (329, 349, 350, 330), (330, 350, 351, 331), (331, 351, 352, 332), (332, 352, 353, 333), (333, 353, 354, 334), (334, 354, 355, 335), (335, 355, 356, 336), (336, 356, 357, 337), (337, 357, 358, 338), (338, 358, 359, 339), (339, 359, 340, 320), (340, 360, 361, 341), (341, 361, 362, 342), (342, 362, 363, 343), (343, 363, 364, 344), (344, 364, 365, 345), (345, 365, 366, 346), (346, 366, 367, 347), (347, 367, 368, 348), (348, 368, 369, 349), (349, 369, 370, 350), (350, 370, 371, 351), (351, 371, 372, 352), (352, 372, 373, 353), (353, 373, 374, 354), (354, 374, 375, 355), (355, 375, 376, 356), (356, 376, 377, 357), (357, 377, 378, 358), (358, 378, 379, 359), (359, 379, 360, 340), (360, 380, 381, 361), (361, 381, 382, 362), (362, 382, 383, 363), (363, 383, 384, 364), (364, 384, 385, 365), (365, 385, 386, 366), (366, 386, 387, 367), (367, 387, 388, 368), (368, 388, 389, 369), (369, 389, 390, 370), (370, 390, 391, 371), (371, 391, 392, 372), (372, 392, 393, 373), (373, 393, 394, 374), (374, 394, 395, 375), (375, 395, 396, 376), (376, 396, 397, 377), (377, 397, 398, 378), (378, 398, 399, 379), (379, 399, 380, 360), (380, 400, 401, 381), (381, 401, 402, 382), (382, 402, 403, 383), (383, 403, 404, 384), (384, 404, 405, 385), (385, 405, 406, 386), (386, 406, 407, 387), (387, 407, 408, 388), (388, 408, 409, 389), (389, 409, 410, 390), (390, 410, 411, 391), (391, 411, 412, 392), (392, 412, 413, 393), (393, 413, 414, 394), (394, 414, 415, 395), (395, 415, 416, 396), (396, 416, 417, 397), (397, 417, 418, 398), (398, 418, 419, 399), (399, 419, 400, 380), (400, 420, 421, 401), (401, 421, 422, 402), (402, 422, 423, 403), (403, 423, 424, 404), (404, 424, 425, 405), (405, 425, 426, 406), (406, 426, 427, 407), (407, 427, 428, 408), (408, 428, 429, 409), (409, 429, 430, 410), (410, 430, 431, 411), (411, 431, 432, 412), (412, 432, 433, 413), (413, 433, 434, 414), (414, 434, 435, 415), (415, 435, 436, 416), (416, 436, 437, 417), (417, 437, 438, 418), (418, 438, 439, 419), (419, 439, 420, 400), (420, 440, 441, 421), (421, 441, 442, 422), (422, 442, 443, 423), (423, 443, 444, 424), (424, 444, 445, 425), (425, 445, 446, 426), (426, 446, 447, 427), (427, 447, 448, 428), (428, 448, 449, 429), (429, 449, 450, 430), (430, 450, 451, 431), (431, 451, 452, 432), (432, 452, 453, 433), (433, 453, 454, 434), (434, 454, 455, 435), (435, 455, 456, 436), (436, 456, 457, 437), (437, 457, 458, 438), (438, 458, 459, 439), (439, 459, 440, 420), (440, 460, 461, 441), (441, 461, 462, 442), (442, 462, 463, 443), (443, 463, 464, 444), (444, 464, 465, 445), (445, 465, 466, 446), (446, 466, 467, 447), (447, 467, 468, 448), (448, 468, 469, 449), (449, 469, 470, 450), (450, 470, 471, 451), (451, 471, 472, 452), (452, 472, 473, 453), (453, 473, 474, 454), (454, 474, 475, 455), (455, 475, 476, 456), (456, 476, 477, 457), (457, 477, 478, 458), (458, 478, 479, 459), (459, 479, 460, 440), (460, 480, 481, 461), (461, 481, 482, 462), (462, 482, 483, 463), (463, 483, 484, 464), (464, 484, 485, 465), (465, 485, 486, 466), (466, 486, 487, 467), (467, 487, 488, 468), (468, 488, 489, 469), (469, 489, 490, 470), (470, 490, 491, 471), (471, 491, 492, 472), (472, 492, 493, 473), (473, 493, 494, 474), (474, 494, 495, 475), (475, 495, 496, 476), (476, 496, 497, 477), (477, 497, 498, 478), (478, 498, 499, 479), (479, 499, 480, 460), (480, 500, 501, 481), (481, 501, 502, 482), (482, 502, 503, 483), (483, 503, 504, 484), (484, 504, 505, 485), (485, 505, 506, 486), (486, 506, 507, 487), (487, 507, 508, 488), (488, 508, 509, 489), (489, 509, 510, 490), (490, 510, 511, 491), (491, 511, 512, 492), (492, 512, 513, 493), (493, 513, 514, 494), (494, 514, 515, 495), (495, 515, 516, 496), (496, 516, 517, 497), (497, 517, 518, 498), (498, 518, 519, 499), (499, 519, 500, 480), (500, 520, 521, 501), (501, 521, 522, 502), (502, 522, 523, 503), (503, 523, 524, 504), (504, 524, 525, 505), (505, 525, 526, 506), (506, 526, 527, 507), (507, 527, 528, 508), (508, 528, 529, 509), (509, 529, 530, 510), (510, 530, 531, 511), (511, 531, 532, 512), (512, 532, 533, 513), (513, 533, 534, 514), (514, 534, 535, 515), (515, 535, 536, 516), (516, 536, 537, 517), (517, 537, 538, 518), (518, 538, 539, 519), (519, 539, 520, 500), (520, 540, 541, 521), (521, 541, 542, 522), (522, 542, 543, 523), (523, 543, 544, 524), (524, 544, 545, 525), (525, 545, 546, 526), (526, 546, 547, 527), (527, 547, 548, 528), (528, 548, 549, 529), (529, 549, 550, 530), (530, 550, 551, 531), (531, 551, 552, 532), (532, 552, 553, 533), (533, 553, 554, 534), (534, 554, 555, 535), (535, 555, 556, 536), (536, 556, 557, 537), (537, 557, 558, 538), (538, 558, 559, 539), (539, 559, 540, 520), (540, 560, 561, 541), (541, 561, 562, 542), (542, 562, 563, 543), (543, 563, 564, 544), (544, 564, 565, 545), (545, 565, 566, 546), (546, 566, 567, 547), (547, 567, 568, 548), (548, 568, 569, 549), (549, 569, 570, 550), (550, 570, 571, 551), (551, 571, 572, 552), (552, 572, 573, 553), (553, 573, 574, 554), (554, 574, 575, 555), (555, 575, 576, 556), (556, 576, 577, 557), (557, 577, 578, 558), (558, 578, 579, 559), (559, 579, 560, 540), (560, 580, 581, 561), (561, 581, 582, 562), (562, 582, 583, 563), (563, 583, 584, 564), (564, 584, 585, 565), (565, 585, 586, 566), (566, 586, 587, 567), (567, 587, 588, 568), (568, 588, 589, 569), (569, 589, 590, 570), (570, 590, 591, 571), (571, 591, 592, 572), (572, 592, 593, 573), (573, 593, 594, 574), (574, 594, 595, 575), (575, 595, 596, 576), (576, 596, 597, 577), (577, 597, 598, 578), (578, 598, 599, 579), (579, 599, 580, 560), (580, 600, 601, 581), (581, 601, 602, 582), (582, 602, 603, 583), (583, 603, 604, 584), (584, 604, 605, 585), (585, 605, 606, 586), (586, 606, 607, 587), (587, 607, 608, 588), (588, 608, 609, 589), (589, 609, 610, 590), (590, 610, 611, 591), (591, 611, 612, 592), (592, 612, 613, 593), (593, 613, 614, 594), (594, 614, 615, 595), (595, 615, 616, 596), (596, 616, 617, 597), (597, 617, 618, 598), (598, 618, 619, 599), (599, 619, 600, 580), (600, 620, 621, 601), (601, 621, 622, 602), (602, 622, 623, 603), (603, 623, 624, 604), (604, 624, 625, 605), (605, 625, 626, 606), (606, 626, 627, 607), (607, 627, 628, 608), (608, 628, 629, 609), (609, 629, 630, 610), (610, 630, 631, 611), (611, 631, 632, 612), (612, 632, 633, 613), (613, 633, 634, 614), (614, 634, 635, 615), (615, 635, 636, 616), (616, 636, 637, 617), (617, 637, 638, 618), (618, 638, 639, 619), (619, 639, 620, 600), (620, 640, 641, 621), (621, 641, 642, 622), (622, 642, 643, 623), (623, 643, 644, 624), (624, 644, 645, 625), (625, 645, 646, 626), (626, 646, 647, 627), (627, 647, 648, 628), (628, 648, 649, 629), (629, 649, 650, 630), (630, 650, 651, 631), (631, 651, 652, 632), (632, 652, 653, 633), (633, 653, 654, 634), (634, 654, 655, 635), (635, 655, 656, 636), (636, 656, 657, 637), (637, 657, 658, 638), (638, 658, 659, 639), (639, 659, 640, 620), (640, 660, 661, 641), (641, 661, 662, 642), (642, 662, 663, 643), (643, 663, 664, 644), (644, 664, 665, 645), (645, 665, 666, 646), (646, 666, 667, 647), (647, 667, 668, 648), (648, 668, 669, 649), (649, 669, 670, 650), (650, 670, 671, 651), (651, 671, 672, 652), (652, 672, 673, 653), (653, 673, 674, 654), (654, 674, 675, 655), (655, 675, 676, 656), (656, 676, 677, 657), (657, 677, 678, 658), (658, 678, 679, 659), (659, 679, 660, 640), (660, 680, 681, 661), (661, 681, 682, 662), (662, 682, 683, 663), (663, 683, 684, 664), (664, 684, 685, 665), (665, 685, 686, 666), (666, 686, 687, 667), (667, 687, 688, 668), (668, 688, 689, 669), (669, 689, 690, 670), (670, 690, 691, 671), (671, 691, 692, 672), (672, 692, 693, 673), (673, 693, 694, 674), (674, 694, 695, 675), (675, 695, 696, 676), (676, 696, 697, 677), (677, 697, 698, 678), (678, 698, 699, 679), (679, 699, 680, 660), (680, 700, 701, 681), (681, 701, 702, 682), (682, 702, 703, 683), (683, 703, 704, 684), (684, 704, 705, 685), (685, 705, 706, 686), (686, 706, 707, 687), (687, 707, 708, 688), (688, 708, 709, 689), (689, 709, 710, 690), (690, 710, 711, 691), (691, 711, 712, 692), (692, 712, 713, 693), (693, 713, 714, 694), (694, 714, 715, 695), (695, 715, 716, 696), (696, 716, 717, 697), (697, 717, 718, 698), (698, 718, 719, 699), (699, 719, 700, 680), (700, 720, 721, 701), (701, 721, 722, 702), (702, 722, 723, 703), (703, 723, 724, 704), (704, 724, 725, 705), (705, 725, 726, 706), (706, 726, 727, 707), (707, 727, 728, 708), (708, 728, 729, 709), (709, 729, 730, 710), (710, 730, 731, 711), (711, 731, 732, 712), (712, 732, 733, 713), (713, 733, 734, 714), (714, 734, 735, 715), (715, 735, 736, 716), (716, 736, 737, 717), (717, 737, 738, 718), (718, 738, 739, 719), (719, 739, 720, 700), (720, 740, 741, 721), (721, 741, 742, 722), (722, 742, 743, 723), (723, 743, 744, 724), (724, 744, 745, 725), (725, 745, 746, 726), (726, 746, 747, 727), (727, 747, 748, 728), (728, 748, 749, 729), (729, 749, 750, 730), (730, 750, 751, 731), (731, 751, 752, 732), (732, 752, 753, 733), (733, 753, 754, 734), (734, 754, 755, 735), (735, 755, 756, 736), (736, 756, 757, 737), (737, 757, 758, 738), (738, 758, 759, 739), (739, 759, 740, 720), (740, 760, 761, 741), (741, 761, 762, 742), (742, 762, 763, 743), (743, 763, 764, 744), (744, 764, 765, 745), (745, 765, 766, 746), (746, 766, 767, 747), (747, 767, 768, 748), (748, 768, 769, 749), (749, 769, 770, 750), (750, 770, 771, 751), (751, 771, 772, 752), (752, 772, 773, 753), (753, 773, 774, 754), (754, 774, 775, 755), (755, 775, 776, 756), (756, 776, 777, 757), (757, 777, 778, 758), (758, 778, 779, 759), (759, 779, 760, 740), (760, 780, 781, 761), (761, 781, 782, 762), (762, 782, 783, 763), (763, 783, 784, 764), (764, 784, 785, 765), (765, 785, 786, 766), (766, 786, 787, 767), (767, 787, 788, 768), (768, 788, 789, 769), (769, 789, 790, 770), (770, 790, 791, 771), (771, 791, 792, 772), (772, 792, 793, 773), (773, 793, 794, 774), (774, 794, 795, 775), (775, 795, 796, 776), (776, 796, 797, 777), (777, 797, 798, 778), (778, 798, 799, 779), (779, 799, 780, 760), (780, 800, 801, 781), (781, 801, 802, 782), (782, 802, 803, 783), (783, 803, 804, 784), (784, 804, 805, 785), (785, 805, 806, 786), (786, 806, 807, 787), (787, 807, 808, 788), (788, 808, 809, 789), (789, 809, 810, 790), (790, 810, 811, 791), (791, 811, 812, 792), (792, 812, 813, 793), (793, 813, 814, 794), (794, 814, 815, 795), (795, 815, 816, 796), (796, 816, 817, 797), (797, 817, 818, 798), (798, 818, 819, 799), (799, 819, 800, 780), (800, 820, 821, 801), (801, 821, 822, 802), (802, 822, 823, 803), (803, 823, 824, 804), (804, 824, 825, 805), (805, 825, 826, 806), (806, 826, 827, 807), (807, 827, 828, 808), (808, 828, 829, 809), (809, 829, 830, 810), (810, 830, 831, 811), (811, 831, 832, 812), (812, 832, 833, 813), (813, 833, 834, 814), (814, 834, 835, 815), (815, 835, 836, 816), (816, 836, 837, 817), (817, 837, 838, 818), (818, 838, 839, 819), (819, 839, 820, 800), (820, 840, 841, 821), (821, 841, 842, 822), (822, 842, 843, 823), (823, 843, 844, 824), (824, 844, 845, 825), (825, 845, 846, 826), (826, 846, 847, 827), (827, 847, 848, 828), (828, 848, 849, 829), (829, 849, 850, 830), (830, 850, 851, 831), (831, 851, 852, 832), (832, 852, 853, 833), (833, 853, 854, 834), (834, 854, 855, 835), (835, 855, 856, 836), (836, 856, 857, 837), (837, 857, 858, 838), (838, 858, 859, 839), (839, 859, 840, 820), (840, 860, 861, 841), (841, 861, 862, 842), (842, 862, 863, 843), (843, 863, 864, 844), (844, 864, 865, 845), (845, 865, 866, 846), (846, 866, 867, 847), (847, 867, 868, 848), (848, 868, 869, 849), (849, 869, 870, 850), (850, 870, 871, 851), (851, 871, 872, 852), (852, 872, 873, 853), (853, 873, 874, 854), (854, 874, 875, 855), (855, 875, 876, 856), (856, 876, 877, 857), (857, 877, 878, 858), (858, 878, 879, 859), (859, 879, 860, 840), (860, 880, 881, 861), (861, 881, 882, 862), (862, 882, 883, 863), (863, 883, 884, 864), (864, 884, 885, 865), (865, 885, 886, 866), (866, 886, 887, 867), (867, 887, 888, 868), (868, 888, 889, 869), (869, 889, 890, 870), (870, 890, 891, 871), (871, 891, 892, 872), (872, 892, 893, 873), (873, 893, 894, 874), (874, 894, 895, 875), (875, 895, 896, 876), (876, 896, 897, 877), (877, 897, 898, 878), (878, 898, 899, 879), (879, 899, 880, 860), (880, 900, 901, 881), (881, 901, 902, 882), (882, 902, 903, 883), (883, 903, 904, 884), (884, 904, 905, 885), (885, 905, 906, 886), (886, 906, 907, 887), (887, 907, 908, 888), (888, 908, 909, 889), (889, 909, 910, 890), (890, 910, 911, 891), (891, 911, 912, 892), (892, 912, 913, 893), (893, 913, 914, 894), (894, 914, 915, 895), (895, 915, 916, 896), (896, 916, 917, 897), (897, 917, 918, 898), (898, 918, 919, 899), (899, 919, 900, 880), (900, 920, 921, 901), (901, 921, 922, 902), (902, 922, 923, 903), (903, 923, 924, 904), (904, 924, 925, 905), (905, 925, 926, 906), (906, 926, 927, 907), (907, 927, 928, 908), (908, 928, 929, 909), (909, 929, 930, 910), (910, 930, 931, 911), (911, 931, 932, 912), (912, 932, 933, 913), (913, 933, 934, 914), (914, 934, 935, 915), (915, 935, 936, 916), (916, 936, 937, 917), (917, 937, 938, 918), (918, 938, 939, 919), (919, 939, 920, 900), (920, 940, 941, 921), (921, 941, 942, 922), (922, 942, 943, 923), (923, 943, 944, 924), (924, 944, 945, 925), (925, 945, 946, 926), (926, 946, 947, 927), (927, 947, 948, 928), (928, 948, 949, 929), (929, 949, 950, 930), (930, 950, 951, 931), (931, 951, 952, 932), (932, 952, 953, 933), (933, 953, 954, 934), (934, 954, 955, 935), (935, 955, 956, 936), (936, 956, 957, 937), (937, 957, 958, 938), (938, 958, 959, 939), (939, 959, 940, 920), (940, 0, 1, 941), (941, 1, 2, 942), (942, 2, 3, 943), (943, 3, 4, 944), (944, 4, 5, 945), (945, 5, 6, 946), (946, 6, 7, 947), (947, 7, 8, 948), (948, 8, 9, 949), (949, 9, 10, 950), (950, 10, 11, 951), (951, 11, 12, 952), (952, 12, 13, 953), (953, 13, 14, 954), (954, 14, 15, 955), (955, 15, 16, 956), (956, 16, 17, 957), (957, 17, 18, 958), (958, 18, 19, 959), (959, 19, 0, 940)])
me_torus.use_remesh_preserve_volume = False
me_torus.use_remesh_preserve_attributes = False
me_torus.use_mirror_vertex_groups = False
me_torus.update()

# ---- objects
ob_torus = bpy.data.objects.new('Torus', me_torus)

# ---- transforms, parenting, visibility, modifiers, constraints
ob_torus.location = (0.0, 0.0, 0.0)
ob_torus.lineart.crease_threshold = 0.0

# ---- collection membership
col_collection_1.objects.link(ob_torus)

# ---- scene / render settings (as saved in the file)
scene.frame_start = 1; scene.frame_end = 250; scene.frame_set(1)
scene.render.engine = 'BLENDER_EEVEE_NEXT'
scene.render.image_settings.color_mode = 'RGB'
scene.render.image_settings.compression = 90
scene.render.resolution_percentage = 50
scene.render.dither_intensity = 0.0
scene.render.bake_margin = 2
scene.cycles.use_denoising = False
scene.cycles.samples = 10
scene.cycles.sampling_pattern = 'TABULATED_SOBOL'
scene.cycles.light_sampling_threshold = 0.0
scene.cycles.use_adaptive_sampling = False
scene.cycles.use_light_tree = False
scene.cycles.blur_glossy = 0.0
scene.cycles.volume_bounces = 1
scene.cycles.pixel_filter_type = 'GAUSSIAN'
scene.cycles.sample_clamp_indirect = 0.0
scene.view_settings.view_transform = 'Standard'
bpy.context.view_layer.update()

# ---- added for rendering (the .blend has no active camera and no usable light): camera, sun
cam_auto = bpy.data.cameras.new('AutoCamera')
cam_auto.lens = 50.0
cam_auto.sensor_width = 36.0
cam_auto.clip_end = 1000.0
ob_auto_camera = bpy.data.objects.new('AutoCamera', cam_auto)
scene.collection.objects.link(ob_auto_camera)
ob_auto_camera.location = (1.38808, -1.6657, 1.11047)
ob_auto_camera.rotation_euler = (1.09748, -7.21219e-08, 0.694738)
scene.camera = ob_auto_camera
light_auto_sun = bpy.data.lights.new('AutoSun', 'SUN')
light_auto_sun.energy = 3.0
light_auto_sun.angle = 0.0523599
ob_auto_sun = bpy.data.objects.new('AutoSun', light_auto_sun)
scene.collection.objects.link(ob_auto_sun)
ob_auto_sun.rotation_euler = (0.872665, 0.174533, 0.523599)
bpy.context.view_layer.update()
